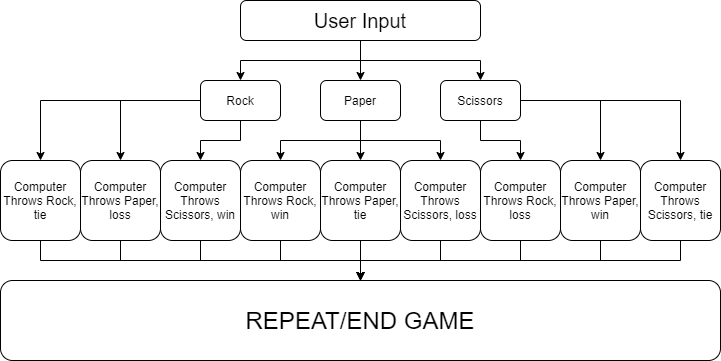

The diagram above was exported from draw.io. Its source (the exported page's mxGraphModel, read from the mxfile embedded in the PNG):
<mxGraphModel dx="2062" dy="1154" grid="1" gridSize="10" guides="1" tooltips="1" connect="1" arrows="1" fold="1" page="1" pageScale="1" pageWidth="850" pageHeight="1100" math="0" shadow="0">
  <root>
    <mxCell id="0" />
    <mxCell id="1" parent="0" />
    <mxCell id="qu-C4ZSNwMR5G43o9bl--5" style="edgeStyle=orthogonalEdgeStyle;rounded=0;orthogonalLoop=1;jettySize=auto;html=1;entryX=0.5;entryY=0;entryDx=0;entryDy=0;" edge="1" parent="1" source="qu-C4ZSNwMR5G43o9bl--1" target="qu-C4ZSNwMR5G43o9bl--2">
      <mxGeometry relative="1" as="geometry" />
    </mxCell>
    <mxCell id="qu-C4ZSNwMR5G43o9bl--6" style="edgeStyle=orthogonalEdgeStyle;rounded=0;orthogonalLoop=1;jettySize=auto;html=1;" edge="1" parent="1" source="qu-C4ZSNwMR5G43o9bl--1" target="qu-C4ZSNwMR5G43o9bl--3">
      <mxGeometry relative="1" as="geometry" />
    </mxCell>
    <mxCell id="qu-C4ZSNwMR5G43o9bl--7" style="edgeStyle=orthogonalEdgeStyle;rounded=0;orthogonalLoop=1;jettySize=auto;html=1;entryX=0.5;entryY=0;entryDx=0;entryDy=0;" edge="1" parent="1" source="qu-C4ZSNwMR5G43o9bl--1" target="qu-C4ZSNwMR5G43o9bl--4">
      <mxGeometry relative="1" as="geometry" />
    </mxCell>
    <mxCell id="qu-C4ZSNwMR5G43o9bl--1" value="&lt;font style=&quot;font-size: 20px&quot;&gt;User Input&lt;/font&gt;" style="rounded=1;whiteSpace=wrap;html=1;" vertex="1" parent="1">
      <mxGeometry x="280" y="120" width="240" height="40" as="geometry" />
    </mxCell>
    <mxCell id="qu-C4ZSNwMR5G43o9bl--20" style="edgeStyle=orthogonalEdgeStyle;rounded=0;orthogonalLoop=1;jettySize=auto;html=1;" edge="1" parent="1" source="qu-C4ZSNwMR5G43o9bl--2" target="qu-C4ZSNwMR5G43o9bl--10">
      <mxGeometry relative="1" as="geometry" />
    </mxCell>
    <mxCell id="qu-C4ZSNwMR5G43o9bl--21" style="edgeStyle=orthogonalEdgeStyle;rounded=0;orthogonalLoop=1;jettySize=auto;html=1;" edge="1" parent="1" source="qu-C4ZSNwMR5G43o9bl--2" target="qu-C4ZSNwMR5G43o9bl--11">
      <mxGeometry relative="1" as="geometry" />
    </mxCell>
    <mxCell id="qu-C4ZSNwMR5G43o9bl--22" style="edgeStyle=orthogonalEdgeStyle;rounded=0;orthogonalLoop=1;jettySize=auto;html=1;entryX=0.5;entryY=0;entryDx=0;entryDy=0;" edge="1" parent="1" source="qu-C4ZSNwMR5G43o9bl--2" target="qu-C4ZSNwMR5G43o9bl--15">
      <mxGeometry relative="1" as="geometry" />
    </mxCell>
    <mxCell id="qu-C4ZSNwMR5G43o9bl--2" value="Rock" style="rounded=1;whiteSpace=wrap;html=1;" vertex="1" parent="1">
      <mxGeometry x="240" y="200" width="80" height="40" as="geometry" />
    </mxCell>
    <mxCell id="qu-C4ZSNwMR5G43o9bl--23" style="edgeStyle=orthogonalEdgeStyle;rounded=0;orthogonalLoop=1;jettySize=auto;html=1;entryX=0.5;entryY=0;entryDx=0;entryDy=0;" edge="1" parent="1" source="qu-C4ZSNwMR5G43o9bl--3" target="qu-C4ZSNwMR5G43o9bl--12">
      <mxGeometry relative="1" as="geometry" />
    </mxCell>
    <mxCell id="qu-C4ZSNwMR5G43o9bl--24" style="edgeStyle=orthogonalEdgeStyle;rounded=0;orthogonalLoop=1;jettySize=auto;html=1;entryX=0.5;entryY=0;entryDx=0;entryDy=0;" edge="1" parent="1" source="qu-C4ZSNwMR5G43o9bl--3" target="qu-C4ZSNwMR5G43o9bl--13">
      <mxGeometry relative="1" as="geometry" />
    </mxCell>
    <mxCell id="qu-C4ZSNwMR5G43o9bl--25" style="edgeStyle=orthogonalEdgeStyle;rounded=0;orthogonalLoop=1;jettySize=auto;html=1;" edge="1" parent="1" source="qu-C4ZSNwMR5G43o9bl--3" target="qu-C4ZSNwMR5G43o9bl--16">
      <mxGeometry relative="1" as="geometry" />
    </mxCell>
    <mxCell id="qu-C4ZSNwMR5G43o9bl--3" value="Paper" style="rounded=1;whiteSpace=wrap;html=1;" vertex="1" parent="1">
      <mxGeometry x="360" y="200" width="80" height="40" as="geometry" />
    </mxCell>
    <mxCell id="qu-C4ZSNwMR5G43o9bl--26" style="edgeStyle=orthogonalEdgeStyle;rounded=0;orthogonalLoop=1;jettySize=auto;html=1;entryX=0.5;entryY=0;entryDx=0;entryDy=0;" edge="1" parent="1" source="qu-C4ZSNwMR5G43o9bl--4" target="qu-C4ZSNwMR5G43o9bl--17">
      <mxGeometry relative="1" as="geometry" />
    </mxCell>
    <mxCell id="qu-C4ZSNwMR5G43o9bl--27" style="edgeStyle=orthogonalEdgeStyle;rounded=0;orthogonalLoop=1;jettySize=auto;html=1;" edge="1" parent="1" source="qu-C4ZSNwMR5G43o9bl--4" target="qu-C4ZSNwMR5G43o9bl--18">
      <mxGeometry relative="1" as="geometry" />
    </mxCell>
    <mxCell id="qu-C4ZSNwMR5G43o9bl--28" style="edgeStyle=orthogonalEdgeStyle;rounded=0;orthogonalLoop=1;jettySize=auto;html=1;" edge="1" parent="1" source="qu-C4ZSNwMR5G43o9bl--4" target="qu-C4ZSNwMR5G43o9bl--14">
      <mxGeometry relative="1" as="geometry" />
    </mxCell>
    <mxCell id="qu-C4ZSNwMR5G43o9bl--4" value="Scissors" style="rounded=1;whiteSpace=wrap;html=1;" vertex="1" parent="1">
      <mxGeometry x="480" y="200" width="80" height="40" as="geometry" />
    </mxCell>
    <mxCell id="qu-C4ZSNwMR5G43o9bl--33" style="edgeStyle=orthogonalEdgeStyle;rounded=0;orthogonalLoop=1;jettySize=auto;html=1;" edge="1" parent="1" source="qu-C4ZSNwMR5G43o9bl--10" target="qu-C4ZSNwMR5G43o9bl--30">
      <mxGeometry relative="1" as="geometry" />
    </mxCell>
    <mxCell id="qu-C4ZSNwMR5G43o9bl--10" value="Computer Throws Scissors, win" style="rounded=1;whiteSpace=wrap;html=1;" vertex="1" parent="1">
      <mxGeometry x="200" y="280" width="80" height="80" as="geometry" />
    </mxCell>
    <mxCell id="qu-C4ZSNwMR5G43o9bl--32" style="edgeStyle=orthogonalEdgeStyle;rounded=0;orthogonalLoop=1;jettySize=auto;html=1;" edge="1" parent="1" source="qu-C4ZSNwMR5G43o9bl--11" target="qu-C4ZSNwMR5G43o9bl--30">
      <mxGeometry relative="1" as="geometry" />
    </mxCell>
    <mxCell id="qu-C4ZSNwMR5G43o9bl--11" value="Computer Throws Paper, loss" style="rounded=1;whiteSpace=wrap;html=1;" vertex="1" parent="1">
      <mxGeometry x="120" y="280" width="80" height="80" as="geometry" />
    </mxCell>
    <mxCell id="qu-C4ZSNwMR5G43o9bl--34" style="edgeStyle=orthogonalEdgeStyle;rounded=0;orthogonalLoop=1;jettySize=auto;html=1;" edge="1" parent="1" source="qu-C4ZSNwMR5G43o9bl--12" target="qu-C4ZSNwMR5G43o9bl--30">
      <mxGeometry relative="1" as="geometry" />
    </mxCell>
    <mxCell id="qu-C4ZSNwMR5G43o9bl--12" value="Computer Throws Rock, win" style="rounded=1;whiteSpace=wrap;html=1;" vertex="1" parent="1">
      <mxGeometry x="280" y="280" width="80" height="80" as="geometry" />
    </mxCell>
    <mxCell id="qu-C4ZSNwMR5G43o9bl--35" style="edgeStyle=orthogonalEdgeStyle;rounded=0;orthogonalLoop=1;jettySize=auto;html=1;" edge="1" parent="1" source="qu-C4ZSNwMR5G43o9bl--13">
      <mxGeometry relative="1" as="geometry">
        <mxPoint x="400" y="410" as="targetPoint" />
      </mxGeometry>
    </mxCell>
    <mxCell id="qu-C4ZSNwMR5G43o9bl--13" value="Computer Throws Paper, tie" style="rounded=1;whiteSpace=wrap;html=1;" vertex="1" parent="1">
      <mxGeometry x="360" y="280" width="80" height="80" as="geometry" />
    </mxCell>
    <mxCell id="qu-C4ZSNwMR5G43o9bl--39" style="edgeStyle=orthogonalEdgeStyle;rounded=0;orthogonalLoop=1;jettySize=auto;html=1;" edge="1" parent="1" source="qu-C4ZSNwMR5G43o9bl--14" target="qu-C4ZSNwMR5G43o9bl--30">
      <mxGeometry relative="1" as="geometry" />
    </mxCell>
    <mxCell id="qu-C4ZSNwMR5G43o9bl--14" value="Computer Throws Scissors, tie" style="rounded=1;whiteSpace=wrap;html=1;" vertex="1" parent="1">
      <mxGeometry x="680" y="280" width="80" height="80" as="geometry" />
    </mxCell>
    <mxCell id="qu-C4ZSNwMR5G43o9bl--31" style="edgeStyle=orthogonalEdgeStyle;rounded=0;orthogonalLoop=1;jettySize=auto;html=1;" edge="1" parent="1" source="qu-C4ZSNwMR5G43o9bl--15" target="qu-C4ZSNwMR5G43o9bl--30">
      <mxGeometry relative="1" as="geometry" />
    </mxCell>
    <mxCell id="qu-C4ZSNwMR5G43o9bl--15" value="Computer Throws Rock, tie" style="rounded=1;whiteSpace=wrap;html=1;" vertex="1" parent="1">
      <mxGeometry x="40" y="280" width="80" height="80" as="geometry" />
    </mxCell>
    <mxCell id="qu-C4ZSNwMR5G43o9bl--36" style="edgeStyle=orthogonalEdgeStyle;rounded=0;orthogonalLoop=1;jettySize=auto;html=1;" edge="1" parent="1" source="qu-C4ZSNwMR5G43o9bl--16" target="qu-C4ZSNwMR5G43o9bl--30">
      <mxGeometry relative="1" as="geometry" />
    </mxCell>
    <mxCell id="qu-C4ZSNwMR5G43o9bl--16" value="Computer Throws Scissors, loss" style="rounded=1;whiteSpace=wrap;html=1;" vertex="1" parent="1">
      <mxGeometry x="440" y="280" width="80" height="80" as="geometry" />
    </mxCell>
    <mxCell id="qu-C4ZSNwMR5G43o9bl--37" style="edgeStyle=orthogonalEdgeStyle;rounded=0;orthogonalLoop=1;jettySize=auto;html=1;" edge="1" parent="1" source="qu-C4ZSNwMR5G43o9bl--17" target="qu-C4ZSNwMR5G43o9bl--30">
      <mxGeometry relative="1" as="geometry" />
    </mxCell>
    <mxCell id="qu-C4ZSNwMR5G43o9bl--17" value="Computer Throws Rock, loss" style="rounded=1;whiteSpace=wrap;html=1;" vertex="1" parent="1">
      <mxGeometry x="520" y="280" width="80" height="80" as="geometry" />
    </mxCell>
    <mxCell id="qu-C4ZSNwMR5G43o9bl--38" style="edgeStyle=orthogonalEdgeStyle;rounded=0;orthogonalLoop=1;jettySize=auto;html=1;" edge="1" parent="1" source="qu-C4ZSNwMR5G43o9bl--18" target="qu-C4ZSNwMR5G43o9bl--30">
      <mxGeometry relative="1" as="geometry" />
    </mxCell>
    <mxCell id="qu-C4ZSNwMR5G43o9bl--18" value="Computer Throws Paper, win" style="rounded=1;whiteSpace=wrap;html=1;" vertex="1" parent="1">
      <mxGeometry x="600" y="280" width="80" height="80" as="geometry" />
    </mxCell>
    <mxCell id="qu-C4ZSNwMR5G43o9bl--30" value="&lt;font style=&quot;font-size: 24px&quot;&gt;REPEAT/END GAME&lt;/font&gt;" style="rounded=1;whiteSpace=wrap;html=1;" vertex="1" parent="1">
      <mxGeometry x="40" y="400" width="720" height="80" as="geometry" />
    </mxCell>
  </root>
</mxGraphModel>